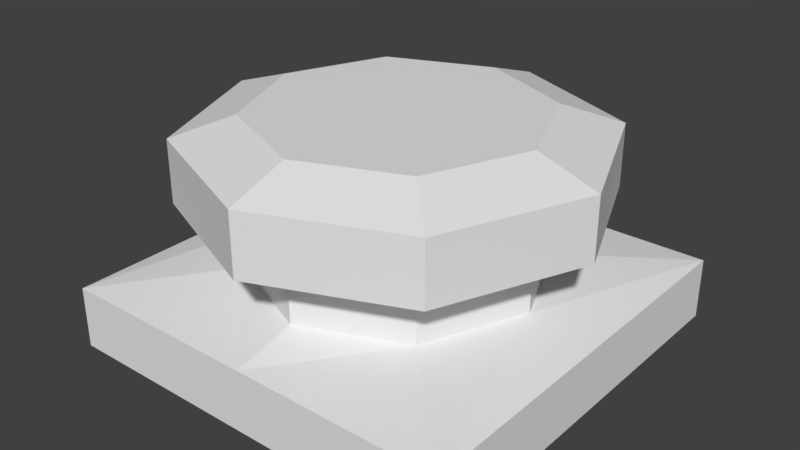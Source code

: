 # Source: PushButtonBlocking.blend  (saved by Blender 2.80.75; exported with 4.5.12 LTS)
import bpy
from mathutils import Matrix  # noqa: F401  (used for matrix-valued properties, if any)

bpy.ops.wm.read_factory_settings(use_empty=True)
scene = bpy.context.scene
scene.name = 'Scene'

# ---- world
world_world = bpy.data.worlds.new('World'); scene.world = world_world
world_world.color = (0.05088, 0.05088, 0.05088)
world_world.use_sun_shadow = False
world_world.sun_shadow_jitter_overblur = 0.0
world_world.cycles.sampling_method = 'MANUAL'

# ---- meshes
me_pushbuttonblocking_mesh = bpy.data.meshes.new('PushButtonBlocking_Mesh')
me_pushbuttonblocking_mesh.from_pydata([(0.1, -0.1, 0.0), (0.1, -0.1, 0.03), (0.0495, -0.0495, 0.037), (0.0495, -0.0495, 0.06), (0.0693, -0.0693, 0.07), (0.0693, -0.0693, 0.1), (0.04851, -0.04851, 0.11), (-0.1, -0.1, 0.0), (-0.1, -0.1, 0.03), (0.0, -0.07, 0.06), (-0.0495, -0.0495, 0.037), (-0.0495, -0.0495, 0.06), (0.0, -0.07, 0.037), (0.0, -0.098, 0.07), (-0.0693, -0.0693, 0.07), (0.0, -0.098, 0.1), (-0.0693, -0.0693, 0.1), (0.0, -0.0686, 0.11), (-0.04851, -0.04851, 0.11), (0.0, -0.1, 0.03), (0.0, -0.1, 0.0), (0.1, 0.1, 0.0), (0.1, 0.1, 0.03), (0.07, 0.0, 0.037), (0.0495, 0.0495, 0.037), (0.0495, 0.0495, 0.06), (0.07, 0.0, 0.06), (0.0693, 0.0693, 0.07), (0.098, 0.0, 0.07), (0.0693, 0.0693, 0.1), (0.098, 0.0, 0.1), (0.04851, 0.04851, 0.11), (0.0686, 0.0, 0.11), (0.1, 0.0, 0.0), (0.1, 0.0, 0.03), (-0.1, 0.1, 0.0), (-0.1, 0.1, 0.03), (-0.07, 0.0, 0.037), (0.0, 0.07, 0.06), (-0.0495, 0.0495, 0.037), (-0.0495, 0.0495, 0.06), (0.0, 0.07, 0.037), (-0.07, 0.0, 0.06), (0.0, 0.098, 0.07), (-0.0693, 0.0693, 0.07), (-0.098, 0.0, 0.07), (0.0, 0.098, 0.1), (-0.0693, 0.0693, 0.1), (-0.098, 0.0, 0.1), (0.0, 0.0686, 0.11), (-0.04851, 0.04851, 0.11), (-0.0686, 0.0, 0.11), (0.0, 0.1, 0.03), (0.0, 0.1, 0.0), (-0.1, 0.0, 0.0), (-0.1, 0.0, 0.03), (0.0, 0.0, 0.11), (0.0495, -0.0495, 0.03), (0.07, 9.313e-10, 0.03), (0.0, -0.07, 0.03), (-0.0495, -0.0495, 0.03), (-0.07, 9.313e-10, 0.03), (0.0495, 0.0495, 0.03), (0.0, 0.07, 0.03), (-0.0495, 0.0495, 0.03)], [], [(20, 0, 1, 19), (3, 26, 28, 4), (4, 28, 30, 5), (9, 59, 57, 3), (9, 3, 4, 13), (13, 4, 5, 15), (5, 30, 32, 6), (15, 5, 6, 17), (2, 12, 19, 1), (0, 33, 34, 1), (23, 2, 1, 34), (20, 19, 8, 7), (11, 14, 45, 42), (3, 57, 58, 26), (14, 16, 48, 45), (11, 60, 59, 9), (9, 13, 14, 11), (13, 15, 16, 14), (16, 18, 51, 48), (15, 17, 18, 16), (10, 8, 19, 12), (7, 8, 55, 54), (37, 55, 8, 10), (53, 52, 22, 21), (25, 27, 28, 26), (42, 61, 60, 11), (27, 29, 30, 28), (25, 62, 63, 38), (38, 43, 27, 25), (43, 46, 29, 27), (29, 31, 32, 30), (46, 49, 31, 29), (24, 22, 52, 41), (21, 22, 34, 33), (23, 34, 22, 24), (53, 35, 36, 52), (40, 42, 45, 44), (26, 58, 62, 25), (44, 45, 48, 47), (38, 63, 64, 40), (38, 40, 44, 43), (43, 44, 47, 46), (47, 48, 51, 50), (46, 47, 50, 49), (39, 41, 52, 36), (35, 54, 55, 36), (37, 39, 36, 55), (6, 32, 56, 17), (51, 56, 49, 50), (49, 56, 32, 31), (17, 56, 51, 18), (40, 64, 61, 42)])
_uv = me_pushbuttonblocking_mesh.uv_layers.new(name='UVMap')
_uv.uv.foreach_set('vector', [0.5, 0.0, 1.0, 0.0, 1.0, 0.0, 0.5, 0.0, 0.4197, 0.08029, 0.49, 0.25, 0.49, 0.25, 0.4197, 0.08029, 0.4197, 0.08029, 0.49, 0.25, 0.49, 0.25, 0.4197, 0.08029, 0.25, 0.01, 0.25, 0.01, 0.4197, 0.08029, 0.4197, 0.08029, 0.25, 0.01, 0.4197, 0.08029, 0.4197, 0.08029, 0.25, 0.01, 0.25, 0.01, 0.4197, 0.08029, 0.4197, 0.08029, 0.25, 0.01, 0.4197, 0.08029, 0.49, 0.25, 0.49, 0.25, 0.4197, 0.08029, 0.25, 0.01, 0.4197, 0.08029, 0.4197, 0.08029, 0.25, 0.01, 0.4197, 0.08029, 0.25, 0.01, 0.5, 0.0, 1.0, 0.0, 1.0, 0.0, 1.0, 0.5, 1.0, 0.5, 1.0, 0.0, 0.49, 0.25, 0.4197, 0.08029, 1.0, 0.0, 1.0, 0.5, 0.5, 0.0, 0.5, 0.0, 1.0, 0.0, 1.0, 0.0, 0.4197, 0.08029, 0.4197, 0.08029, 0.49, 0.25, 0.49, 0.25, 0.4197, 0.08029, 0.4197, 0.08029, 0.49, 0.25, 0.49, 0.25, 0.4197, 0.08029, 0.4197, 0.08029, 0.49, 0.25, 0.49, 0.25, 0.4197, 0.08029, 0.4197, 0.08029, 0.25, 0.01, 0.25, 0.01, 0.25, 0.01, 0.25, 0.01, 0.4197, 0.08029, 0.4197, 0.08029, 0.25, 0.01, 0.25, 0.01, 0.4197, 0.08029, 0.4197, 0.08029, 0.4197, 0.08029, 0.4197, 0.08029, 0.49, 0.25, 0.49, 0.25, 0.25, 0.01, 0.25, 0.01, 0.4197, 0.08029, 0.4197, 0.08029, 0.4197, 0.08029, 1.0, 0.0, 0.5, 0.0, 0.25, 0.01, 1.0, 0.0, 1.0, 0.0, 1.0, 0.5, 1.0, 0.5, 0.49, 0.25, 1.0, 0.5, 1.0, 0.0, 0.4197, 0.08029, 0.5, 0.0, 0.5, 0.0, 1.0, 0.0, 1.0, 0.0, 0.4197, 0.08029, 0.4197, 0.08029, 0.49, 0.25, 0.49, 0.25, 0.49, 0.25, 0.49, 0.25, 0.4197, 0.08029, 0.4197, 0.08029, 0.4197, 0.08029, 0.4197, 0.08029, 0.49, 0.25, 0.49, 0.25, 0.4197, 0.08029, 0.4197, 0.08029, 0.25, 0.01, 0.25, 0.01, 0.25, 0.01, 0.25, 0.01, 0.4197, 0.08029, 0.4197, 0.08029, 0.25, 0.01, 0.25, 0.01, 0.4197, 0.08029, 0.4197, 0.08029, 0.4197, 0.08029, 0.4197, 0.08029, 0.49, 0.25, 0.49, 0.25, 0.25, 0.01, 0.25, 0.01, 0.4197, 0.08029, 0.4197, 0.08029, 0.4197, 0.08029, 1.0, 0.0, 0.5, 0.0, 0.25, 0.01, 1.0, 0.0, 1.0, 0.0, 1.0, 0.5, 1.0, 0.5, 0.49, 0.25, 1.0, 0.5, 1.0, 0.0, 0.4197, 0.08029, 0.5, 0.0, 1.0, 0.0, 1.0, 0.0, 0.5, 0.0, 0.4197, 0.08029, 0.49, 0.25, 0.49, 0.25, 0.4197, 0.08029, 0.49, 0.25, 0.49, 0.25, 0.4197, 0.08029, 0.4197, 0.08029, 0.4197, 0.08029, 0.49, 0.25, 0.49, 0.25, 0.4197, 0.08029, 0.25, 0.01, 0.25, 0.01, 0.4197, 0.08029, 0.4197, 0.08029, 0.25, 0.01, 0.4197, 0.08029, 0.4197, 0.08029, 0.25, 0.01, 0.25, 0.01, 0.4197, 0.08029, 0.4197, 0.08029, 0.25, 0.01, 0.4197, 0.08029, 0.49, 0.25, 0.49, 0.25, 0.4197, 0.08029, 0.25, 0.01, 0.4197, 0.08029, 0.4197, 0.08029, 0.25, 0.01, 0.4197, 0.08029, 0.25, 0.01, 0.5, 0.0, 1.0, 0.0, 1.0, 0.0, 1.0, 0.5, 1.0, 0.5, 1.0, 0.0, 0.49, 0.25, 0.4197, 0.08029, 1.0, 0.0, 1.0, 0.5, 0.4197, 0.08029, 0.49, 0.25, 0.49, 0.25, 0.25, 0.01, 0.49, 0.25, 0.49, 0.25, 0.25, 0.01, 0.4197, 0.08029, 0.25, 0.01, 0.49, 0.25, 0.49, 0.25, 0.4197, 0.08029, 0.25, 0.01, 0.49, 0.25, 0.49, 0.25, 0.4197, 0.08029, 0.4197, 0.08029, 0.4197, 0.08029, 0.49, 0.25, 0.49, 0.25])
me_pushbuttonblocking_mesh.use_remesh_preserve_volume = False
me_pushbuttonblocking_mesh.use_remesh_preserve_attributes = False
me_pushbuttonblocking_mesh.use_mirror_vertex_groups = False
me_pushbuttonblocking_mesh.use_paint_bone_selection = False
me_pushbuttonblocking_mesh.use_paint_mask = True
me_pushbuttonblocking_mesh.update()
arm_pushbuttonblocking_armature = bpy.data.armatures.new('PushButtonBlocking_Armature')  # bones are not reproduced

# ---- objects
ob_pushbuttonblocking = bpy.data.objects.new('PushButtonBlocking', me_pushbuttonblocking_mesh)
ob_pushbuttonblocking_armature = bpy.data.objects.new('PushButtonBlocking_Armature', arm_pushbuttonblocking_armature)

# ---- transforms, parenting, visibility, modifiers, constraints
ob_pushbuttonblocking.parent = ob_pushbuttonblocking_armature
ob_pushbuttonblocking.location = (0.0, 0.0, 0.0)
ob_pushbuttonblocking.lineart.crease_threshold = 0.0
_vg = ob_pushbuttonblocking.vertex_groups.new(name='Root')
for _i, _w in zip([0, 1, 2, 7, 8, 10, 12, 19, 20, 21, 22, 23, 24, 33, 34, 35, 36, 37, 38, 39, 40, 41, 52, 53, 54, 55, 61, 63, 64], [1.0, 1.0, 1.0, 1.0, 1.0, 1.0, 1.0, 1.0, 1.0, 1.0, 1.0, 1.0, 1.0, 1.0, 1.0, 1.0, 1.0, 1.0, 0.0006689, 1.0, 0.005899, 1.0, 1.0, 1.0, 1.0, 1.0, 1.0, 0.225, 0.1463]): _vg.add([_i], _w, 'REPLACE')
_vg = ob_pushbuttonblocking.vertex_groups.new(name='Button')
_vg.add([3, 4, 5, 6, 9, 11, 13, 14, 15, 16, 17, 18, 25, 26, 27, 28, 29, 30, 31, 32, 38, 40, 42, 43, 44, 45, 46, 47, 48, 49, 50, 51, 56, 57, 58, 59, 60, 61, 62, 63, 64], 1.0, 'REPLACE')
_m = ob_pushbuttonblocking.modifiers.new('Armature', 'ARMATURE')
_m.object = ob_pushbuttonblocking_armature
ob_pushbuttonblocking_armature.location = (0.0, 0.0, 0.0)
ob_pushbuttonblocking_armature.show_in_front = True
ob_pushbuttonblocking_armature.lineart.crease_threshold = 0.0

# ---- collection membership
scene.collection.objects.link(ob_pushbuttonblocking)
scene.collection.objects.link(ob_pushbuttonblocking_armature)

# ---- scene / render settings (as saved in the file)
scene.frame_start = 1; scene.frame_end = 9; scene.frame_set(1)
scene.render.engine = 'BLENDER_EEVEE_NEXT'
scene.render.fps = 7313
scene.render.fps_base = 243.8
scene.render.dither_intensity = 0.0
scene.cycles.use_denoising = False
scene.cycles.samples = 128
scene.cycles.sampling_pattern = 'TABULATED_SOBOL'
scene.cycles.use_adaptive_sampling = False
scene.cycles.use_light_tree = False
scene.cycles.blur_glossy = 0.0
scene.cycles.sample_clamp_indirect = 0.0
scene.view_settings.view_transform = 'Standard'
bpy.context.view_layer.update()

# ---- added for rendering (the .blend has no active camera and no usable light): camera, sun
cam_auto = bpy.data.cameras.new('AutoCamera')
cam_auto.lens = 50.0
cam_auto.sensor_width = 36.0
cam_auto.clip_end = 1000.0
ob_auto_camera = bpy.data.objects.new('AutoCamera', cam_auto)
scene.collection.objects.link(ob_auto_camera)
ob_auto_camera.location = (0.280787, -0.336944, 0.27963)
ob_auto_camera.rotation_euler = (1.09748, -7.21219e-08, 0.694738)
scene.camera = ob_auto_camera
light_auto_sun = bpy.data.lights.new('AutoSun', 'SUN')
light_auto_sun.energy = 3.0
light_auto_sun.angle = 0.0523599
ob_auto_sun = bpy.data.objects.new('AutoSun', light_auto_sun)
scene.collection.objects.link(ob_auto_sun)
ob_auto_sun.rotation_euler = (0.872665, 0.174533, 0.523599)
bpy.context.view_layer.update()
